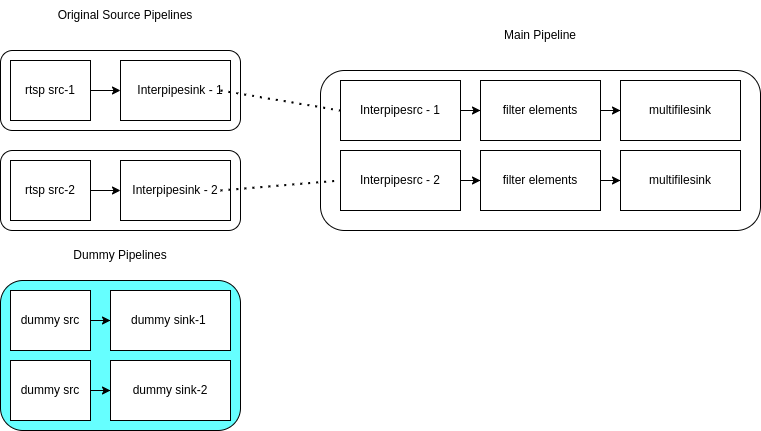

The diagram above was exported from draw.io. Its source (the exported page's mxGraphModel, read from the mxfile embedded in the PNG):
<mxGraphModel dx="1322" dy="712" grid="1" gridSize="10" guides="1" tooltips="1" connect="1" arrows="1" fold="1" page="1" pageScale="1" pageWidth="827" pageHeight="1169" math="0" shadow="0">
  <root>
    <mxCell id="0" />
    <mxCell id="1" parent="0" />
    <mxCell id="sNFRjoGeyTn7vNzElynr-1" value="" style="rounded=1;whiteSpace=wrap;html=1;" vertex="1" parent="1">
      <mxGeometry x="40" y="220" width="240" height="80" as="geometry" />
    </mxCell>
    <mxCell id="sNFRjoGeyTn7vNzElynr-3" value="" style="rounded=1;whiteSpace=wrap;html=1;" vertex="1" parent="1">
      <mxGeometry x="40" y="320" width="240" height="80" as="geometry" />
    </mxCell>
    <mxCell id="sNFRjoGeyTn7vNzElynr-4" value="" style="rounded=1;whiteSpace=wrap;html=1;" vertex="1" parent="1">
      <mxGeometry x="360" y="240" width="440" height="160" as="geometry" />
    </mxCell>
    <mxCell id="sNFRjoGeyTn7vNzElynr-5" value="" style="rounded=1;whiteSpace=wrap;html=1;fillColor=#66FFFF;" vertex="1" parent="1">
      <mxGeometry x="40" y="450" width="240" height="150" as="geometry" />
    </mxCell>
    <mxCell id="sNFRjoGeyTn7vNzElynr-16" value="" style="edgeStyle=orthogonalEdgeStyle;rounded=0;orthogonalLoop=1;jettySize=auto;html=1;" edge="1" parent="1" source="sNFRjoGeyTn7vNzElynr-7" target="sNFRjoGeyTn7vNzElynr-13">
      <mxGeometry relative="1" as="geometry" />
    </mxCell>
    <mxCell id="sNFRjoGeyTn7vNzElynr-7" value="dummy src" style="rounded=0;whiteSpace=wrap;html=1;fillColor=#FFFFFF;" vertex="1" parent="1">
      <mxGeometry x="50" y="460" width="80" height="60" as="geometry" />
    </mxCell>
    <mxCell id="sNFRjoGeyTn7vNzElynr-18" value="" style="edgeStyle=orthogonalEdgeStyle;rounded=0;orthogonalLoop=1;jettySize=auto;html=1;" edge="1" parent="1" source="sNFRjoGeyTn7vNzElynr-8" target="sNFRjoGeyTn7vNzElynr-12">
      <mxGeometry relative="1" as="geometry" />
    </mxCell>
    <mxCell id="sNFRjoGeyTn7vNzElynr-8" value="" style="rounded=0;whiteSpace=wrap;html=1;fillColor=#FFFFFF;" vertex="1" parent="1">
      <mxGeometry x="380" y="320" width="120" height="60" as="geometry" />
    </mxCell>
    <mxCell id="sNFRjoGeyTn7vNzElynr-20" value="" style="edgeStyle=orthogonalEdgeStyle;rounded=0;orthogonalLoop=1;jettySize=auto;html=1;" edge="1" parent="1" source="sNFRjoGeyTn7vNzElynr-9" target="sNFRjoGeyTn7vNzElynr-10">
      <mxGeometry relative="1" as="geometry" />
    </mxCell>
    <mxCell id="sNFRjoGeyTn7vNzElynr-9" value="filter elements" style="rounded=0;whiteSpace=wrap;html=1;fillColor=#FFFFFF;" vertex="1" parent="1">
      <mxGeometry x="520" y="250" width="120" height="60" as="geometry" />
    </mxCell>
    <mxCell id="sNFRjoGeyTn7vNzElynr-10" value="multifilesink" style="rounded=0;whiteSpace=wrap;html=1;fillColor=#FFFFFF;" vertex="1" parent="1">
      <mxGeometry x="660" y="250" width="120" height="60" as="geometry" />
    </mxCell>
    <mxCell id="sNFRjoGeyTn7vNzElynr-11" value="multifilesink" style="rounded=0;whiteSpace=wrap;html=1;fillColor=#FFFFFF;" vertex="1" parent="1">
      <mxGeometry x="660" y="320" width="120" height="60" as="geometry" />
    </mxCell>
    <mxCell id="sNFRjoGeyTn7vNzElynr-19" value="" style="edgeStyle=orthogonalEdgeStyle;rounded=0;orthogonalLoop=1;jettySize=auto;html=1;" edge="1" parent="1" source="sNFRjoGeyTn7vNzElynr-12" target="sNFRjoGeyTn7vNzElynr-11">
      <mxGeometry relative="1" as="geometry" />
    </mxCell>
    <mxCell id="sNFRjoGeyTn7vNzElynr-12" value="filter elements" style="rounded=0;whiteSpace=wrap;html=1;fillColor=#FFFFFF;" vertex="1" parent="1">
      <mxGeometry x="520" y="320" width="120" height="60" as="geometry" />
    </mxCell>
    <mxCell id="sNFRjoGeyTn7vNzElynr-13" value="dummy sink-1&amp;nbsp;" style="rounded=0;whiteSpace=wrap;html=1;fillColor=#FFFFFF;" vertex="1" parent="1">
      <mxGeometry x="150" y="460" width="120" height="60" as="geometry" />
    </mxCell>
    <mxCell id="sNFRjoGeyTn7vNzElynr-14" value="dummy sink-2" style="rounded=0;whiteSpace=wrap;html=1;fillColor=#FFFFFF;" vertex="1" parent="1">
      <mxGeometry x="150" y="530" width="120" height="60" as="geometry" />
    </mxCell>
    <mxCell id="sNFRjoGeyTn7vNzElynr-17" value="" style="edgeStyle=orthogonalEdgeStyle;rounded=0;orthogonalLoop=1;jettySize=auto;html=1;" edge="1" parent="1" source="sNFRjoGeyTn7vNzElynr-15" target="sNFRjoGeyTn7vNzElynr-14">
      <mxGeometry relative="1" as="geometry" />
    </mxCell>
    <mxCell id="sNFRjoGeyTn7vNzElynr-15" value="dummy src" style="rounded=0;whiteSpace=wrap;html=1;fillColor=#FFFFFF;" vertex="1" parent="1">
      <mxGeometry x="50" y="530" width="80" height="60" as="geometry" />
    </mxCell>
    <mxCell id="sNFRjoGeyTn7vNzElynr-22" value="" style="edgeStyle=orthogonalEdgeStyle;rounded=0;orthogonalLoop=1;jettySize=auto;html=1;" edge="1" parent="1" source="sNFRjoGeyTn7vNzElynr-21" target="sNFRjoGeyTn7vNzElynr-9">
      <mxGeometry relative="1" as="geometry" />
    </mxCell>
    <mxCell id="sNFRjoGeyTn7vNzElynr-21" value="" style="rounded=0;whiteSpace=wrap;html=1;fillColor=#FFFFFF;" vertex="1" parent="1">
      <mxGeometry x="380" y="250" width="120" height="60" as="geometry" />
    </mxCell>
    <mxCell id="sNFRjoGeyTn7vNzElynr-27" value="" style="edgeStyle=orthogonalEdgeStyle;rounded=0;orthogonalLoop=1;jettySize=auto;html=1;" edge="1" parent="1" source="sNFRjoGeyTn7vNzElynr-23" target="sNFRjoGeyTn7vNzElynr-26">
      <mxGeometry relative="1" as="geometry" />
    </mxCell>
    <mxCell id="sNFRjoGeyTn7vNzElynr-23" value="rtsp src-2" style="rounded=0;whiteSpace=wrap;html=1;fillColor=#FFFFFF;" vertex="1" parent="1">
      <mxGeometry x="50" y="330" width="80" height="60" as="geometry" />
    </mxCell>
    <mxCell id="sNFRjoGeyTn7vNzElynr-24" value="" style="rounded=0;whiteSpace=wrap;html=1;fillColor=#FFFFFF;" vertex="1" parent="1">
      <mxGeometry x="160" y="230" width="110" height="60" as="geometry" />
    </mxCell>
    <mxCell id="sNFRjoGeyTn7vNzElynr-28" value="" style="edgeStyle=orthogonalEdgeStyle;rounded=0;orthogonalLoop=1;jettySize=auto;html=1;" edge="1" parent="1" source="sNFRjoGeyTn7vNzElynr-25" target="sNFRjoGeyTn7vNzElynr-24">
      <mxGeometry relative="1" as="geometry" />
    </mxCell>
    <mxCell id="sNFRjoGeyTn7vNzElynr-25" value="rtsp src-1" style="rounded=0;whiteSpace=wrap;html=1;fillColor=#FFFFFF;" vertex="1" parent="1">
      <mxGeometry x="50" y="230" width="80" height="60" as="geometry" />
    </mxCell>
    <mxCell id="sNFRjoGeyTn7vNzElynr-26" value="" style="rounded=0;whiteSpace=wrap;html=1;fillColor=#FFFFFF;" vertex="1" parent="1">
      <mxGeometry x="160" y="330" width="110" height="60" as="geometry" />
    </mxCell>
    <mxCell id="sNFRjoGeyTn7vNzElynr-29" value="" style="endArrow=none;dashed=1;html=1;dashPattern=1 3;strokeWidth=2;rounded=0;entryX=0;entryY=0.5;entryDx=0;entryDy=0;" edge="1" parent="1" target="sNFRjoGeyTn7vNzElynr-21">
      <mxGeometry width="50" height="50" relative="1" as="geometry">
        <mxPoint x="260" y="260" as="sourcePoint" />
        <mxPoint x="310" y="210" as="targetPoint" />
      </mxGeometry>
    </mxCell>
    <mxCell id="sNFRjoGeyTn7vNzElynr-30" value="" style="endArrow=none;dashed=1;html=1;dashPattern=1 3;strokeWidth=2;rounded=0;entryX=0;entryY=0.5;entryDx=0;entryDy=0;" edge="1" parent="1" target="sNFRjoGeyTn7vNzElynr-8">
      <mxGeometry width="50" height="50" relative="1" as="geometry">
        <mxPoint x="260" y="360" as="sourcePoint" />
        <mxPoint x="380" y="380" as="targetPoint" />
      </mxGeometry>
    </mxCell>
    <mxCell id="sNFRjoGeyTn7vNzElynr-31" value="Original Source Pipelines" style="text;html=1;strokeColor=none;fillColor=none;align=center;verticalAlign=middle;whiteSpace=wrap;rounded=0;" vertex="1" parent="1">
      <mxGeometry x="50" y="170" width="230" height="30" as="geometry" />
    </mxCell>
    <mxCell id="sNFRjoGeyTn7vNzElynr-32" value="Dummy Pipelines" style="text;html=1;strokeColor=none;fillColor=none;align=center;verticalAlign=middle;whiteSpace=wrap;rounded=0;" vertex="1" parent="1">
      <mxGeometry x="45" y="410" width="230" height="30" as="geometry" />
    </mxCell>
    <mxCell id="sNFRjoGeyTn7vNzElynr-33" value="Main Pipeline" style="text;html=1;strokeColor=none;fillColor=none;align=center;verticalAlign=middle;whiteSpace=wrap;rounded=0;" vertex="1" parent="1">
      <mxGeometry x="465" y="190" width="230" height="30" as="geometry" />
    </mxCell>
    <mxCell id="sNFRjoGeyTn7vNzElynr-34" value="Interpipesrc - 1" style="text;html=1;strokeColor=none;fillColor=none;align=center;verticalAlign=middle;whiteSpace=wrap;rounded=0;" vertex="1" parent="1">
      <mxGeometry x="390" y="265" width="100" height="30" as="geometry" />
    </mxCell>
    <mxCell id="sNFRjoGeyTn7vNzElynr-35" value="Interpipesrc - 2" style="text;html=1;strokeColor=none;fillColor=none;align=center;verticalAlign=middle;whiteSpace=wrap;rounded=0;" vertex="1" parent="1">
      <mxGeometry x="390" y="335" width="100" height="30" as="geometry" />
    </mxCell>
    <mxCell id="sNFRjoGeyTn7vNzElynr-37" value="Interpipesink - 1" style="text;html=1;strokeColor=none;fillColor=none;align=center;verticalAlign=middle;whiteSpace=wrap;rounded=0;" vertex="1" parent="1">
      <mxGeometry x="170" y="245" width="100" height="30" as="geometry" />
    </mxCell>
    <mxCell id="sNFRjoGeyTn7vNzElynr-38" value="Interpipesink - 2" style="text;html=1;strokeColor=none;fillColor=none;align=center;verticalAlign=middle;whiteSpace=wrap;rounded=0;" vertex="1" parent="1">
      <mxGeometry x="165" y="345" width="100" height="30" as="geometry" />
    </mxCell>
  </root>
</mxGraphModel>